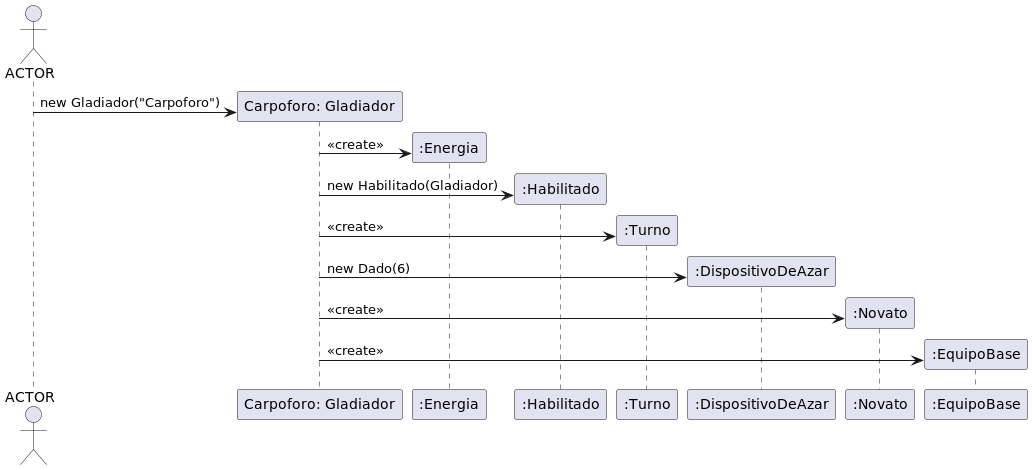

The diagram above was rendered by PlantUML. Its source (embedded in the PNG):
@startuml crearGladiador

Actor ACTOR

create Gladiador as "Carpoforo: Gladiador"
ACTOR -> Gladiador: new Gladiador("Carpoforo")
create Energia as ":Energia"
Gladiador -> Energia: <<create>>
create Habilitado as ":Habilitado"
Gladiador -> Habilitado: new Habilitado(Gladiador)
create Turno as ":Turno"
Gladiador -> Turno: <<create>>
create Dado as ":DispositivoDeAzar"
Gladiador -> Dado: new Dado(6)
create Novato as ":Novato"
Gladiador -> Novato: <<create>>
create EquipoBase as ":EquipoBase"
Gladiador -> EquipoBase: <<create>>


@enduml